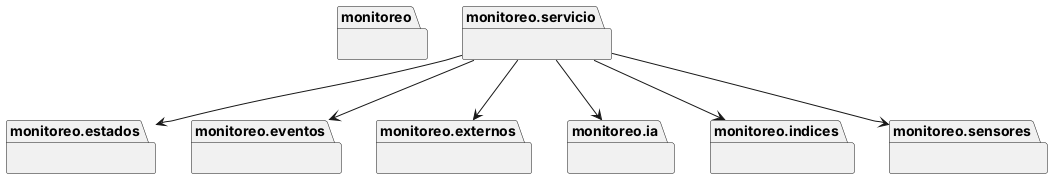

The diagram above was rendered by PlantUML. Its source (embedded in the PNG):
@startuml packages_monitoreo
set namespaceSeparator none
package "monitoreo" as monitoreo {
}
package "monitoreo.estados" as monitoreo.estados {
}
package "monitoreo.eventos" as monitoreo.eventos {
}
package "monitoreo.externos" as monitoreo.externos {
}
package "monitoreo.ia" as monitoreo.ia {
}
package "monitoreo.indices" as monitoreo.indices {
}
package "monitoreo.sensores" as monitoreo.sensores {
}
package "monitoreo.servicio" as monitoreo.servicio {
}
monitoreo.servicio --> monitoreo.estados
monitoreo.servicio --> monitoreo.eventos
monitoreo.servicio --> monitoreo.externos
monitoreo.servicio --> monitoreo.ia
monitoreo.servicio --> monitoreo.indices
monitoreo.servicio --> monitoreo.sensores
@enduml